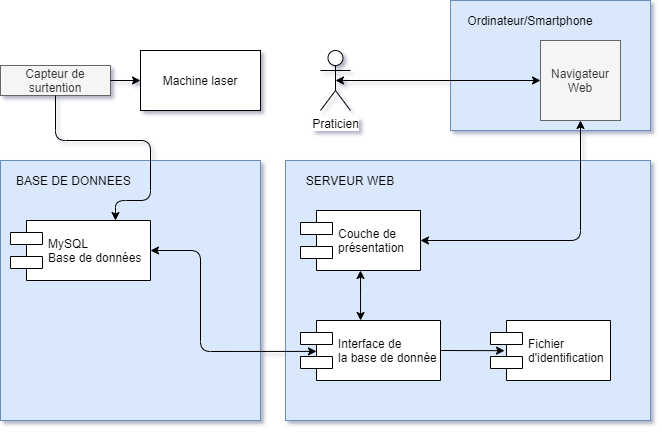

The diagram above was exported from draw.io. Its source (the exported page's mxGraphModel, read from the mxfile embedded in the PNG):
<mxGraphModel dx="1024" dy="592" grid="1" gridSize="10" guides="1" tooltips="1" connect="1" arrows="1" fold="1" page="1" pageScale="1" pageWidth="827" pageHeight="1169" background="none" math="0" shadow="1">
  <root>
    <mxCell id="0" />
    <mxCell id="1" parent="0" />
    <mxCell id="8XfPHLgmmE5wzwXeX-dB-6" value="" style="rounded=0;whiteSpace=wrap;html=1;fillColor=#dae8fc;strokeColor=#6c8ebf;" parent="1" vertex="1">
      <mxGeometry x="445" y="370" width="365" height="260" as="geometry" />
    </mxCell>
    <mxCell id="Af-3NRK9GZq0AOv9bMnj-1" value="Praticien" style="shape=umlActor;verticalLabelPosition=bottom;labelBackgroundColor=#ffffff;verticalAlign=top;html=1;outlineConnect=0;" parent="1" vertex="1">
      <mxGeometry x="480" y="260" width="30" height="60" as="geometry" />
    </mxCell>
    <mxCell id="Af-3NRK9GZq0AOv9bMnj-2" value="Machine laser" style="rounded=0;whiteSpace=wrap;html=1;" parent="1" vertex="1">
      <mxGeometry x="300" y="260" width="120" height="60" as="geometry" />
    </mxCell>
    <mxCell id="Af-3NRK9GZq0AOv9bMnj-5" value="" style="whiteSpace=wrap;html=1;aspect=fixed;fillColor=#dae8fc;strokeColor=#6c8ebf;" parent="1" vertex="1">
      <mxGeometry x="160" y="370" width="260" height="260" as="geometry" />
    </mxCell>
    <mxCell id="Af-3NRK9GZq0AOv9bMnj-6" value="BASE DE DONNEES&amp;nbsp;" style="text;html=1;strokeColor=none;fillColor=none;align=center;verticalAlign=middle;whiteSpace=wrap;rounded=0;" parent="1" vertex="1">
      <mxGeometry x="170" y="380" width="130" height="20" as="geometry" />
    </mxCell>
    <mxCell id="Af-3NRK9GZq0AOv9bMnj-8" value="SERVEUR WEB" style="text;html=1;strokeColor=none;fillColor=none;align=center;verticalAlign=middle;whiteSpace=wrap;rounded=0;" parent="1" vertex="1">
      <mxGeometry x="460" y="380" width="100" height="20" as="geometry" />
    </mxCell>
    <mxCell id="Af-3NRK9GZq0AOv9bMnj-9" value="Interface de&#10;la base de donnée" style="shape=component;align=left;spacingLeft=36;" parent="1" vertex="1">
      <mxGeometry x="460" y="530" width="140" height="60" as="geometry" />
    </mxCell>
    <mxCell id="Af-3NRK9GZq0AOv9bMnj-10" value="MySQL&#10;Base de données" style="shape=component;align=left;spacingLeft=36;" parent="1" vertex="1">
      <mxGeometry x="170" y="430" width="140" height="60" as="geometry" />
    </mxCell>
    <mxCell id="Af-3NRK9GZq0AOv9bMnj-17" value="Capteur de surtention" style="text;html=1;strokeColor=#666666;fillColor=#f5f5f5;align=center;verticalAlign=middle;whiteSpace=wrap;rounded=0;fontColor=#333333;" parent="1" vertex="1">
      <mxGeometry x="160" y="275" width="110" height="30" as="geometry" />
    </mxCell>
    <mxCell id="Af-3NRK9GZq0AOv9bMnj-18" value="" style="endArrow=classic;html=1;entryX=0;entryY=0.5;entryDx=0;entryDy=0;exitX=1;exitY=0.5;exitDx=0;exitDy=0;" parent="1" source="Af-3NRK9GZq0AOv9bMnj-17" target="Af-3NRK9GZq0AOv9bMnj-2" edge="1">
      <mxGeometry width="50" height="50" relative="1" as="geometry">
        <mxPoint x="70" y="420" as="sourcePoint" />
        <mxPoint x="120" y="370" as="targetPoint" />
      </mxGeometry>
    </mxCell>
    <mxCell id="8XfPHLgmmE5wzwXeX-dB-3" value="Couche de &#10;présentation" style="shape=component;align=left;spacingLeft=36;" parent="1" vertex="1">
      <mxGeometry x="460" y="420" width="120" height="60" as="geometry" />
    </mxCell>
    <mxCell id="8XfPHLgmmE5wzwXeX-dB-5" value="" style="endArrow=classic;startArrow=classic;html=1;entryX=0.5;entryY=1;entryDx=0;entryDy=0;exitX=0.429;exitY=0;exitDx=0;exitDy=0;exitPerimeter=0;" parent="1" source="Af-3NRK9GZq0AOv9bMnj-9" target="8XfPHLgmmE5wzwXeX-dB-3" edge="1">
      <mxGeometry width="50" height="50" relative="1" as="geometry">
        <mxPoint x="410" y="350" as="sourcePoint" />
        <mxPoint x="460" y="300" as="targetPoint" />
      </mxGeometry>
    </mxCell>
    <mxCell id="8XfPHLgmmE5wzwXeX-dB-7" value="" style="endArrow=classic;startArrow=classic;html=1;entryX=1;entryY=0.5;entryDx=0;entryDy=0;exitX=0.114;exitY=0.515;exitDx=0;exitDy=0;exitPerimeter=0;" parent="1" source="Af-3NRK9GZq0AOv9bMnj-9" target="Af-3NRK9GZq0AOv9bMnj-10" edge="1">
      <mxGeometry width="50" height="50" relative="1" as="geometry">
        <mxPoint x="660" y="590" as="sourcePoint" />
        <mxPoint x="710" y="540" as="targetPoint" />
        <Array as="points">
          <mxPoint x="360" y="561" />
          <mxPoint x="360" y="460" />
        </Array>
      </mxGeometry>
    </mxCell>
    <mxCell id="8XfPHLgmmE5wzwXeX-dB-8" value="" style="endArrow=classic;html=1;exitX=0.5;exitY=1;exitDx=0;exitDy=0;entryX=0.75;entryY=0;entryDx=0;entryDy=0;" parent="1" source="Af-3NRK9GZq0AOv9bMnj-17" target="Af-3NRK9GZq0AOv9bMnj-10" edge="1">
      <mxGeometry width="50" height="50" relative="1" as="geometry">
        <mxPoint x="80" y="440" as="sourcePoint" />
        <mxPoint x="130" y="390" as="targetPoint" />
        <Array as="points">
          <mxPoint x="215" y="350" />
          <mxPoint x="310" y="350" />
          <mxPoint x="310" y="410" />
          <mxPoint x="275" y="410" />
        </Array>
      </mxGeometry>
    </mxCell>
    <mxCell id="S3wvf_lq2C7la9nI3e1t-1" value="Fichier &#10;d'identification" style="shape=component;align=left;spacingLeft=36;" parent="1" vertex="1">
      <mxGeometry x="650" y="530" width="120" height="60" as="geometry" />
    </mxCell>
    <mxCell id="S3wvf_lq2C7la9nI3e1t-2" value="" style="endArrow=classic;html=1;exitX=1;exitY=0.5;exitDx=0;exitDy=0;entryX=0.117;entryY=0.503;entryDx=0;entryDy=0;entryPerimeter=0;" parent="1" source="Af-3NRK9GZq0AOv9bMnj-9" target="S3wvf_lq2C7la9nI3e1t-1" edge="1">
      <mxGeometry width="50" height="50" relative="1" as="geometry">
        <mxPoint x="480" y="730" as="sourcePoint" />
        <mxPoint x="640" y="660" as="targetPoint" />
      </mxGeometry>
    </mxCell>
    <mxCell id="c8KQ-fZe1Q1ZEjsAwj8j-1" value="" style="rounded=0;whiteSpace=wrap;html=1;fillColor=#dae8fc;strokeColor=#6c8ebf;" parent="1" vertex="1">
      <mxGeometry x="610" y="210" width="200" height="130" as="geometry" />
    </mxCell>
    <mxCell id="8XfPHLgmmE5wzwXeX-dB-1" value="Navigateur Web" style="whiteSpace=wrap;html=1;aspect=fixed;fillColor=#f5f5f5;strokeColor=#666666;fontColor=#333333;" parent="1" vertex="1">
      <mxGeometry x="700" y="250" width="80" height="80" as="geometry" />
    </mxCell>
    <mxCell id="8XfPHLgmmE5wzwXeX-dB-2" value="" style="endArrow=classic;startArrow=classic;html=1;entryX=0.5;entryY=0.5;entryDx=0;entryDy=0;entryPerimeter=0;exitX=0;exitY=0.5;exitDx=0;exitDy=0;" parent="1" source="8XfPHLgmmE5wzwXeX-dB-1" target="Af-3NRK9GZq0AOv9bMnj-1" edge="1">
      <mxGeometry width="50" height="50" relative="1" as="geometry">
        <mxPoint x="390" y="330" as="sourcePoint" />
        <mxPoint x="440" y="280" as="targetPoint" />
      </mxGeometry>
    </mxCell>
    <mxCell id="8XfPHLgmmE5wzwXeX-dB-4" value="" style="endArrow=classic;startArrow=classic;html=1;entryX=0.5;entryY=1;entryDx=0;entryDy=0;exitX=1;exitY=0.5;exitDx=0;exitDy=0;" parent="1" source="8XfPHLgmmE5wzwXeX-dB-3" target="8XfPHLgmmE5wzwXeX-dB-1" edge="1">
      <mxGeometry width="50" height="50" relative="1" as="geometry">
        <mxPoint x="400" y="350" as="sourcePoint" />
        <mxPoint x="450" y="300" as="targetPoint" />
        <Array as="points">
          <mxPoint x="740" y="450" />
        </Array>
      </mxGeometry>
    </mxCell>
    <mxCell id="c8KQ-fZe1Q1ZEjsAwj8j-3" value="Ordinateur/Smartphone" style="text;html=1;strokeColor=none;fillColor=none;align=center;verticalAlign=middle;whiteSpace=wrap;rounded=0;" parent="1" vertex="1">
      <mxGeometry x="620" y="220" width="140" height="20" as="geometry" />
    </mxCell>
  </root>
</mxGraphModel>